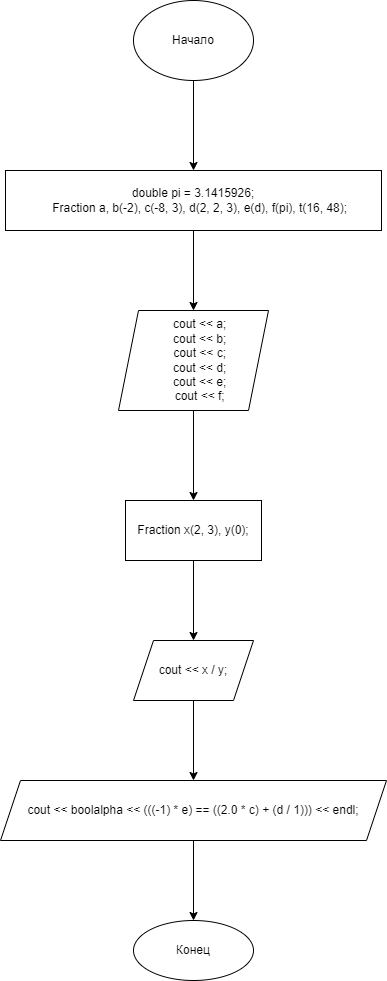

The diagram above was exported from draw.io. Its source (the exported page's mxGraphModel, read from the mxfile embedded in the PNG):
<mxGraphModel dx="1038" dy="649" grid="1" gridSize="10" guides="1" tooltips="1" connect="1" arrows="1" fold="1" page="1" pageScale="1" pageWidth="827" pageHeight="1169" math="0" shadow="0">
  <root>
    <mxCell id="0" />
    <mxCell id="1" parent="0" />
    <mxCell id="zcmWCpwJC2ipRCd5zPK3-2" value="" style="edgeStyle=orthogonalEdgeStyle;rounded=0;orthogonalLoop=1;jettySize=auto;html=1;" edge="1" parent="1" source="QnwQbAQKnN4omU8g0Rja-1" target="zcmWCpwJC2ipRCd5zPK3-1">
      <mxGeometry relative="1" as="geometry" />
    </mxCell>
    <mxCell id="QnwQbAQKnN4omU8g0Rja-1" value="Начало" style="ellipse;whiteSpace=wrap;html=1;" parent="1" vertex="1">
      <mxGeometry x="354" y="40" width="120" height="80" as="geometry" />
    </mxCell>
    <mxCell id="zcmWCpwJC2ipRCd5zPK3-4" value="" style="edgeStyle=orthogonalEdgeStyle;rounded=0;orthogonalLoop=1;jettySize=auto;html=1;" edge="1" parent="1" source="zcmWCpwJC2ipRCd5zPK3-1" target="zcmWCpwJC2ipRCd5zPK3-3">
      <mxGeometry relative="1" as="geometry" />
    </mxCell>
    <mxCell id="zcmWCpwJC2ipRCd5zPK3-1" value="double pi = 3.1415926;&#10;    Fraction a, b(-2), c(-8, 3), d(2, 2, 3), e(d), f(pi), t(16, 48);" style="whiteSpace=wrap;html=1;" vertex="1" parent="1">
      <mxGeometry x="226" y="210" width="376" height="60" as="geometry" />
    </mxCell>
    <mxCell id="zcmWCpwJC2ipRCd5zPK3-6" value="" style="edgeStyle=orthogonalEdgeStyle;rounded=0;orthogonalLoop=1;jettySize=auto;html=1;" edge="1" parent="1" source="zcmWCpwJC2ipRCd5zPK3-3" target="zcmWCpwJC2ipRCd5zPK3-5">
      <mxGeometry relative="1" as="geometry" />
    </mxCell>
    <mxCell id="zcmWCpwJC2ipRCd5zPK3-3" value="&lt;div&gt;&amp;nbsp; &amp;nbsp; cout &amp;lt;&amp;lt; a;&lt;/div&gt;&lt;div&gt;&amp;nbsp; &amp;nbsp; cout &amp;lt;&amp;lt; b;&lt;/div&gt;&lt;div&gt;&amp;nbsp; &amp;nbsp; cout &amp;lt;&amp;lt; c;&lt;/div&gt;&lt;div&gt;&amp;nbsp; &amp;nbsp; cout &amp;lt;&amp;lt; d;&lt;/div&gt;&lt;div&gt;&amp;nbsp; &amp;nbsp; cout &amp;lt;&amp;lt; e;&lt;/div&gt;&lt;div&gt;&amp;nbsp; &amp;nbsp; cout &amp;lt;&amp;lt; f;&lt;/div&gt;" style="shape=parallelogram;perimeter=parallelogramPerimeter;whiteSpace=wrap;html=1;fixedSize=1;" vertex="1" parent="1">
      <mxGeometry x="339" y="350" width="150" height="100" as="geometry" />
    </mxCell>
    <mxCell id="zcmWCpwJC2ipRCd5zPK3-8" value="" style="edgeStyle=orthogonalEdgeStyle;rounded=0;orthogonalLoop=1;jettySize=auto;html=1;" edge="1" parent="1" source="zcmWCpwJC2ipRCd5zPK3-5" target="zcmWCpwJC2ipRCd5zPK3-7">
      <mxGeometry relative="1" as="geometry" />
    </mxCell>
    <mxCell id="zcmWCpwJC2ipRCd5zPK3-5" value="Fraction x(2, 3), y(0);" style="whiteSpace=wrap;html=1;" vertex="1" parent="1">
      <mxGeometry x="346" y="540" width="136" height="60" as="geometry" />
    </mxCell>
    <mxCell id="zcmWCpwJC2ipRCd5zPK3-10" value="" style="edgeStyle=orthogonalEdgeStyle;rounded=0;orthogonalLoop=1;jettySize=auto;html=1;" edge="1" parent="1" source="zcmWCpwJC2ipRCd5zPK3-7" target="zcmWCpwJC2ipRCd5zPK3-9">
      <mxGeometry relative="1" as="geometry" />
    </mxCell>
    <mxCell id="zcmWCpwJC2ipRCd5zPK3-7" value="cout &lt;&lt; x / y;" style="shape=parallelogram;perimeter=parallelogramPerimeter;whiteSpace=wrap;html=1;fixedSize=1;" vertex="1" parent="1">
      <mxGeometry x="354" y="680" width="120" height="60" as="geometry" />
    </mxCell>
    <mxCell id="zcmWCpwJC2ipRCd5zPK3-12" value="" style="edgeStyle=orthogonalEdgeStyle;rounded=0;orthogonalLoop=1;jettySize=auto;html=1;" edge="1" parent="1" source="zcmWCpwJC2ipRCd5zPK3-9" target="zcmWCpwJC2ipRCd5zPK3-11">
      <mxGeometry relative="1" as="geometry" />
    </mxCell>
    <mxCell id="zcmWCpwJC2ipRCd5zPK3-9" value="cout &lt;&lt; boolalpha &lt;&lt; (((-1) * e) == ((2.0 * c) + (d / 1))) &lt;&lt; endl;" style="shape=parallelogram;perimeter=parallelogramPerimeter;whiteSpace=wrap;html=1;fixedSize=1;" vertex="1" parent="1">
      <mxGeometry x="221" y="820" width="386" height="60" as="geometry" />
    </mxCell>
    <mxCell id="zcmWCpwJC2ipRCd5zPK3-11" value="Конец" style="ellipse;whiteSpace=wrap;html=1;" vertex="1" parent="1">
      <mxGeometry x="354" y="960" width="120" height="60" as="geometry" />
    </mxCell>
  </root>
</mxGraphModel>